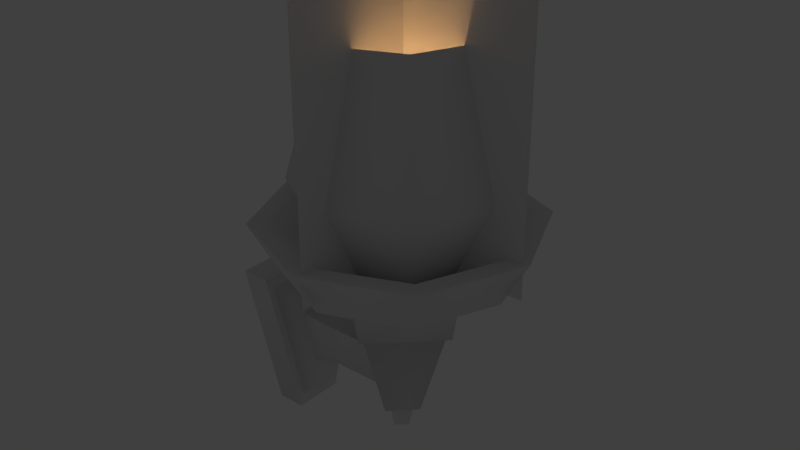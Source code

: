 # Source: stklib_aztekTorch_a.blend  (saved by Blender 2.72.0; exported with 4.5.12 LTS)
import bpy
from mathutils import Matrix  # noqa: F401  (used for matrix-valued properties, if any)

bpy.ops.wm.read_factory_settings(use_empty=True)
scene = bpy.context.scene
scene.name = 'Scene'

# ---- collections
col_collection_1 = bpy.data.collections.new('Collection 1'); scene.collection.children.link(col_collection_1)

# ---- materials (node trees are filled in below, after node groups)
mat_material = bpy.data.materials.new('Material')
mat_material.alpha_threshold = 0.0
mat_material.use_transparent_shadow = False
mat_material.roughness = 0.5
mat_material.line_color = (0.0, 0.0, 0.0, 1.0)

# ---- material node trees

# ---- world
world_world = bpy.data.worlds.new('World'); scene.world = world_world
world_world.color = (0.05088, 0.05088, 0.05088)
world_world.use_sun_shadow = False
world_world.sun_shadow_jitter_overblur = 0.0
world_world.cycles.sampling_method = 'MANUAL'
world_world.cycles.sample_map_resolution = 256

# ---- lights
light_lamp_001 = bpy.data.lights.new('Lamp.001', 'POINT')
light_lamp_001.color = (1.0, 0.533, 0.2046)
light_lamp_001.transmission_factor = 0.0
light_lamp_001.energy = 80.0
light_lamp_001.shadow_buffer_clip_start = 0.5
light_lamp_001.shadow_soft_size = 0.1
light_lamp_001.shadow_maximum_resolution = 0.006
light_lamp_001.use_absolute_resolution = True
light_lamp_001.cycles.use_multiple_importance_sampling = False

# ---- meshes
me_plane = bpy.data.meshes.new('Plane')
me_plane.from_pydata([(0.0, 0.5089, 0.279), (-0.3599, 0.3599, 0.279), (-0.5089, -2.225e-08, 0.279), (-0.3599, -0.3599, 0.279), (4.449e-08, -0.5089, 0.279), (0.3599, -0.3599, 0.279), (0.5089, 6.069e-09, 0.279), (0.3599, 0.3599, 0.279), (0.0, 0.8377, 0.926), (-0.5924, 0.5924, 0.926), (-0.8377, -3.662e-08, 0.926), (-0.5924, -0.5924, 0.926), (7.324e-08, -0.8377, 0.926), (0.5924, -0.5924, 0.926), (0.8377, 9.99e-09, 0.926), (0.5924, 0.5924, 0.926), (0.0, 0.5409, 1.996), (-0.3825, 0.3825, 1.996), (-0.5409, -2.364e-08, 1.996), (-0.3825, -0.3825, 1.996), (4.729e-08, -0.5409, 1.996), (0.3825, -0.3825, 1.996), (0.5409, 6.451e-09, 1.996), (0.3825, 0.3825, 1.996)], [], [(7, 0, 8, 15), (6, 7, 15, 14), (5, 6, 14, 13), (4, 5, 13, 12), (3, 4, 12, 11), (2, 3, 11, 10), (1, 2, 10, 9), (0, 1, 9, 8), (15, 8, 16, 23), (14, 15, 23, 22), (13, 14, 22, 21), (12, 13, 21, 20), (11, 12, 20, 19), (10, 11, 19, 18), (9, 10, 18, 17), (8, 9, 17, 16)])
me_plane.polygons.foreach_set('use_smooth', [True] * 16)
_uv = me_plane.uv_layers.new(name='UVMap')
_uv.uv.foreach_set('vector', [0.6031, 0.2424, 0.724, 0.2424, 0.724, 0.4265, 0.6031, 0.4265, 0.4867, 0.2424, 0.6031, 0.2424, 0.6031, 0.4265, 0.4867, 0.4265, 0.3712, 0.2424, 0.4867, 0.2424, 0.4867, 0.4265, 0.3712, 0.4265, 0.2555, 0.2424, 0.3712, 0.2424, 0.3712, 0.4265, 0.2555, 0.4265, 0.1352, 0.2424, 0.2555, 0.2424, 0.2555, 0.4265, 0.1352, 0.4265, 0.001687, 0.2424, 0.1352, 0.2424, 0.1352, 0.4265, 0.001687, 0.4265, 0.8523, 0.2424, 0.9985, 0.2424, 0.9985, 0.4265, 0.8523, 0.4265, 0.724, 0.2424, 0.8523, 0.2424, 0.8523, 0.4265, 0.724, 0.4265, 0.6031, 0.4265, 0.724, 0.4265, 0.724, 0.7304, 0.6031, 0.7304, 0.4867, 0.4265, 0.6031, 0.4265, 0.6031, 0.7304, 0.4867, 0.7304, 0.3712, 0.4265, 0.4867, 0.4265, 0.4867, 0.7304, 0.3712, 0.7304, 0.2555, 0.4265, 0.3712, 0.4265, 0.3712, 0.7304, 0.2555, 0.7304, 0.1352, 0.4265, 0.2555, 0.4265, 0.2555, 0.7304, 0.1352, 0.7304, 0.001687, 0.4265, 0.1352, 0.4265, 0.1352, 0.7304, 0.001687, 0.7304, 0.8523, 0.4265, 0.9985, 0.4265, 0.9985, 0.7304, 0.8523, 0.7304, 0.724, 0.4265, 0.8523, 0.4265, 0.8523, 0.7304, 0.724, 0.7304])
_uv.active_render = True
_uv = me_plane.uv_layers.new(name='UVMap.001')
_uv.uv.foreach_set('vector', [0.5052, 0.5017, 0.5027, 0.5027, 0.5027, 0.5049, 0.5067, 0.5033, 0.5062, 0.4992, 0.5052, 0.5017, 0.5067, 0.5033, 0.5084, 0.4992, 0.5052, 0.4968, 0.5062, 0.4992, 0.5084, 0.4992, 0.5067, 0.4952, 0.5027, 0.4958, 0.5052, 0.4968, 0.5067, 0.4952, 0.5027, 0.4935, 0.5003, 0.4968, 0.5027, 0.4958, 0.5027, 0.4935, 0.4987, 0.4952, 0.4993, 0.4992, 0.5003, 0.4968, 0.4987, 0.4952, 0.497, 0.4992, 0.5003, 0.5017, 0.4993, 0.4992, 0.497, 0.4992, 0.4987, 0.5033, 0.5027, 0.5027, 0.5003, 0.5017, 0.4987, 0.5033, 0.5027, 0.5049, 0.5067, 0.5033, 0.5027, 0.5049, 0.5027, 0.5029, 0.5053, 0.5018, 0.5084, 0.4992, 0.5067, 0.5033, 0.5053, 0.5018, 0.5064, 0.4992, 0.5067, 0.4952, 0.5084, 0.4992, 0.5064, 0.4992, 0.5053, 0.4966, 0.5027, 0.4935, 0.5067, 0.4952, 0.5053, 0.4966, 0.5027, 0.4956, 0.4987, 0.4952, 0.5027, 0.4935, 0.5027, 0.4956, 0.5001, 0.4966, 0.497, 0.4992, 0.4987, 0.4952, 0.5001, 0.4966, 0.4991, 0.4992, 0.4987, 0.5033, 0.497, 0.4992, 0.4991, 0.4992, 0.5001, 0.5018, 0.5027, 0.5049, 0.4987, 0.5033, 0.5001, 0.5018, 0.5027, 0.5029])
me_plane.use_remesh_preserve_volume = False
me_plane.use_remesh_preserve_attributes = False
me_plane.use_mirror_vertex_groups = False
me_plane.update()
me_cube = bpy.data.meshes.new('Cube')
me_cube.from_pydata([(-0.935, 0.2139, -1.434), (-0.935, -0.2139, -1.434), (-1.167, -0.2139, -1.434), (-1.167, 0.2139, -1.434), (-0.935, 0.5293, -0.06618), (-0.935, -0.5293, -0.06618), (-1.167, -0.5293, -0.06618), (-1.167, 0.5293, -0.06618), (-0.935, 0.1795, -1.324), (-0.935, -0.1795, -1.324), (-0.935, 0.444, -0.1764), (-0.935, -0.444, -0.1764), (-0.8599, 0.1505, -1.232), (-0.8599, -0.1505, -1.232), (-0.8599, 0.3724, -0.269), (-0.8599, -0.3724, -0.269), (-0.2083, -1.009e-08, -1.062), (-0.01182, 0.1964, -1.062), (0.1846, 1.009e-08, -1.062), (-0.01182, -0.1964, -1.062), (-0.5779, -2.908e-08, 0.1232), (-0.01182, 0.5661, 0.1232), (0.5542, 2.908e-08, 0.1232), (-0.01182, -0.5661, 0.1232), (-0.4478, -2.24e-08, -0.3043), (-0.01182, 0.436, -0.3043), (0.4241, 2.24e-08, -0.3043), (-0.01182, -0.436, -0.3043), (-0.5067, -2.543e-08, -0.2893), (-0.01182, 0.4949, -0.2893), (0.4831, 2.543e-08, -0.2893), (-0.01182, -0.4949, -0.2893), (-0.01182, 0.2905, -0.02447), (-0.2172, 0.2054, -0.02447), (-0.3023, -1.27e-08, -0.02447), (-0.2172, -0.2054, -0.02447), (-0.01182, -0.2905, -0.02447), (0.1936, -0.2054, -0.02447), (0.2787, 3.464e-09, -0.02447), (0.1936, 0.2054, -0.02447), (-0.01182, 0.9094, 0.1782), (-0.6549, 0.643, 0.1782), (-0.9212, -3.975e-08, 0.1782), (-0.6549, -0.643, 0.1782), (-0.01182, -0.9094, 0.1782), (0.6312, -0.643, 0.1782), (0.8976, 1.084e-08, 0.1782), (0.6312, 0.643, 0.1782), (-0.01182, 1.132, 0.5685), (-0.8119, 0.8001, 0.5685), (-1.143, -4.42e-08, 0.5685), (-0.8119, -0.8001, 0.5685), (-0.01182, -1.132, 0.5685), (0.7883, -0.8001, 0.5685), (1.12, 1.876e-08, 0.5685), (0.7883, 0.8001, 0.5685), (-0.01182, 0.9739, 0.5685), (-0.7005, 0.6886, 0.5685), (-0.9857, -3.78e-08, 0.5685), (-0.7005, -0.6886, 0.5685), (-0.01182, -0.9739, 0.5685), (0.6768, -0.6886, 0.5685), (0.9621, 1.638e-08, 0.5685), (0.6768, 0.6886, 0.5685), (-0.01182, 0.3268, 0.1593), (-0.2429, 0.2311, 0.1593), (-0.3386, -1.296e-09, 0.1593), (-0.2429, -0.2311, 0.1593), (-0.01182, -0.3268, 0.1593), (0.2193, -0.2311, 0.1593), (0.315, 1.689e-08, 0.1593), (0.2193, 0.2311, 0.1593), (-0.01182, 1.304e-08, 0.1593), (-0.6712, 0.06255, -0.9504), (-0.6712, -0.06255, -0.9504), (-0.6712, 0.1548, -0.5503), (-0.6712, -0.1548, -0.5503), (-0.1302, 0.06255, -0.9504), (-0.1302, -0.06255, -0.9504), (-0.1302, 0.1548, -0.5503), (-0.1302, -0.1548, -0.5503), (-0.1432, -6.753e-09, -1.062), (-0.01182, 0.1314, -1.062), (0.1196, 6.753e-09, -1.062), (-0.01182, -0.1314, -1.062), (-0.09436, -4.241e-09, -1.263), (-0.01182, 0.08254, -1.263), (0.07072, 4.241e-09, -1.263), (-0.01182, -0.08254, -1.263), (-1.101, 0.1008, -1.073), (-1.101, -0.1008, -1.073), (-1.101, 0.2495, -0.4279), (-1.101, -0.2495, -0.4279), (0.01818, -1.078, 2.442), (0.01818, -1.078, 0.2851), (0.01818, 1.078, 2.442), (0.01818, 1.078, 0.2851), (-1.078, -0.01818, 2.442), (-1.078, -0.01818, 0.2851), (1.078, -0.01818, 2.442), (1.078, -0.01818, 0.2851), (-0.01182, 0.04105, 0.1593), (-0.04738, 0.02053, 0.1593), (-0.04738, -0.02053, 0.1593), (-0.01182, -0.04105, 0.1593), (0.02373, -0.02053, 0.1593), (0.02373, 0.02053, 0.1593), (-0.01182, 0.2674, 0.7419), (-0.2434, 0.1337, 0.7419), (-0.2434, -0.1337, 0.7419), (-0.01182, -0.2674, 0.7419), (0.2197, -0.1337, 0.7419), (0.2197, 0.1337, 0.7419), (-0.01182, 0.05695, 1.18), (-0.06114, 0.02848, 1.18), (-0.06114, -0.02848, 1.18), (-0.01182, -0.05695, 1.18), (0.0375, -0.02848, 1.18), (0.0375, 0.02848, 1.18)], [], [(0, 1, 2, 3), (4, 7, 6, 5), (4, 5, 11, 10), (1, 5, 6, 2), (2, 6, 7, 3), (4, 0, 3, 7), (10, 11, 15, 14), (5, 1, 9, 11), (0, 4, 10, 8), (1, 0, 8, 9), (12, 14, 15, 13), (11, 9, 13, 15), (8, 10, 14, 12), (9, 8, 12, 13), (24, 25, 17, 16), (25, 26, 18, 17), (26, 27, 19, 18), (27, 24, 16, 19), (19, 16, 81, 84), (28, 29, 25, 24), (29, 30, 26, 25), (30, 31, 27, 26), (31, 28, 24, 27), (20, 21, 29, 28), (21, 22, 30, 29), (22, 23, 31, 30), (23, 20, 28, 31), (39, 32, 40, 47), (38, 39, 47, 46), (37, 38, 46, 45), (36, 37, 45, 44), (35, 36, 44, 43), (34, 35, 43, 42), (33, 34, 42, 41), (32, 33, 41, 40), (47, 40, 48, 55), (46, 47, 55, 54), (45, 46, 54, 53), (44, 45, 53, 52), (43, 44, 52, 51), (42, 43, 51, 50), (41, 42, 50, 49), (40, 41, 49, 48), (55, 48, 56, 63), (54, 55, 63, 62), (53, 54, 62, 61), (52, 53, 61, 60), (51, 52, 60, 59), (50, 51, 59, 58), (49, 50, 58, 57), (48, 49, 57, 56), (63, 56, 64, 71), (62, 63, 71, 70), (61, 62, 70, 69), (60, 61, 69, 68), (59, 60, 68, 67), (58, 59, 67, 66), (57, 58, 66, 65), (56, 57, 65, 64), (71, 64, 72), (70, 71, 72), (69, 70, 72), (68, 69, 72), (67, 68, 72), (66, 67, 72), (65, 66, 72), (64, 65, 72), (75, 76, 80, 79), (76, 74, 78, 80), (73, 75, 79, 77), (74, 73, 77, 78), (84, 81, 85, 88), (18, 19, 84, 83), (17, 18, 83, 82), (16, 17, 82, 81), (85, 86, 87, 88), (83, 84, 88, 87), (82, 83, 87, 86), (81, 82, 86, 85), (75, 91, 92, 76), (76, 92, 90, 74), (73, 89, 91, 75), (74, 90, 89, 73), (93, 94, 96, 95), (97, 98, 100, 99), (101, 106, 112, 107), (106, 105, 111, 112), (105, 104, 110, 111), (104, 103, 109, 110), (103, 102, 108, 109), (102, 101, 107, 108), (107, 112, 118, 113), (112, 111, 117, 118), (111, 110, 116, 117), (110, 109, 115, 116), (109, 108, 114, 115), (108, 107, 113, 114)])
me_cube.polygons.foreach_set('use_smooth', [True] * 97)
_uv = me_cube.uv_layers.new(name='UVMap')
_uv.uv.foreach_set('vector', [0.5557, 0.3928, 0.5557, 0.3762, 0.5644, 0.3762, 0.5644, 0.3928, 0.4525, 0.4484, 0.4438, 0.4484, 0.4438, 0.4074, 0.4525, 0.4074, 0.5359, 0.3916, 0.4961, 0.3916, 0.4993, 0.3873, 0.5327, 0.3873, 0.5804, 0.3927, 0.5804, 0.3386, 0.5891, 0.3387, 0.5891, 0.3928, 0.4454, 0.3545, 0.4573, 0.4074, 0.4174, 0.4074, 0.4293, 0.3545, 0.5333, 0.3916, 0.5333, 0.4457, 0.5246, 0.4458, 0.5246, 0.3917, 0.5327, 0.3873, 0.4993, 0.3873, 0.502, 0.3837, 0.53, 0.3837, 0.4961, 0.3916, 0.508, 0.3386, 0.5093, 0.3429, 0.4993, 0.3873, 0.5241, 0.3386, 0.5359, 0.3916, 0.5327, 0.3873, 0.5228, 0.3429, 0.508, 0.3386, 0.5241, 0.3386, 0.5228, 0.3429, 0.5093, 0.3429, 0.5217, 0.3464, 0.53, 0.3837, 0.502, 0.3837, 0.5103, 0.3464, 0.4947, 0.3545, 0.4947, 0.3999, 0.4917, 0.3968, 0.4917, 0.3587, 0.4525, 0.4528, 0.4525, 0.4074, 0.4555, 0.4117, 0.4555, 0.4497, 0.5093, 0.3429, 0.5228, 0.3429, 0.5217, 0.3464, 0.5103, 0.3464, 0.5246, 0.4084, 0.5246, 0.4253, 0.4961, 0.416, 0.4961, 0.4084, 0.4573, 0.416, 0.4762, 0.416, 0.4739, 0.4455, 0.4654, 0.4455, 0.477, 0.4164, 0.4959, 0.4164, 0.4878, 0.446, 0.4792, 0.446, 0.5246, 0.3916, 0.5246, 0.4084, 0.4961, 0.4084, 0.4961, 0.4008, 0.5644, 0.3869, 0.5644, 0.3762, 0.5661, 0.378, 0.5661, 0.3852, 0.4438, 0.4074, 0.4438, 0.4345, 0.4422, 0.4329, 0.4422, 0.4091, 0.4438, 0.4345, 0.4174, 0.4345, 0.419, 0.4329, 0.4422, 0.4329, 0.4174, 0.4345, 0.4174, 0.4074, 0.419, 0.4091, 0.419, 0.4329, 0.4174, 0.4074, 0.4438, 0.4074, 0.4422, 0.4091, 0.419, 0.4091, 0.574, 0.2955, 0.574, 0.2736, 0.5895, 0.2763, 0.5895, 0.2955, 0.4961, 0.4515, 0.4961, 0.4262, 0.5111, 0.4253, 0.5111, 0.4474, 0.5795, 0.4253, 0.5795, 0.4001, 0.5945, 0.4042, 0.5945, 0.4263, 0.574, 0.3174, 0.574, 0.2955, 0.5895, 0.2955, 0.5895, 0.3146, 0.5377, 0.3017, 0.5318, 0.2957, 0.5408, 0.2736, 0.5593, 0.2926, 0.5377, 0.3103, 0.5377, 0.3017, 0.5593, 0.2926, 0.5593, 0.3196, 0.5318, 0.3164, 0.5377, 0.3103, 0.5593, 0.3196, 0.5408, 0.3386, 0.5234, 0.3164, 0.5318, 0.3164, 0.5408, 0.3386, 0.5146, 0.3386, 0.5175, 0.3103, 0.5234, 0.3164, 0.5146, 0.3386, 0.4961, 0.3196, 0.5175, 0.3017, 0.5175, 0.3103, 0.4961, 0.3196, 0.4961, 0.2926, 0.5234, 0.2957, 0.5175, 0.3017, 0.4961, 0.2926, 0.5146, 0.2736, 0.5318, 0.2957, 0.5234, 0.2957, 0.5146, 0.2736, 0.5408, 0.2736, 0.5557, 0.3445, 0.5525, 0.3704, 0.5359, 0.3708, 0.5399, 0.3386, 0.477, 0.3855, 0.477, 0.3606, 0.4917, 0.3545, 0.4917, 0.3855, 0.477, 0.4103, 0.477, 0.3855, 0.4917, 0.3855, 0.4917, 0.4164, 0.4738, 0.3841, 0.477, 0.41, 0.4612, 0.416, 0.4573, 0.3837, 0.477, 0.3606, 0.4738, 0.3841, 0.4573, 0.3837, 0.4612, 0.3545, 0.5593, 0.3045, 0.5593, 0.2796, 0.574, 0.2736, 0.574, 0.3045, 0.5593, 0.3294, 0.5593, 0.3045, 0.574, 0.3045, 0.574, 0.3355, 0.5525, 0.3704, 0.5557, 0.3939, 0.5399, 0.4001, 0.5359, 0.3708, 0.4731, 0.3545, 0.4405, 0.3545, 0.4428, 0.3489, 0.4708, 0.3488, 0.4961, 0.3308, 0.4731, 0.3545, 0.4708, 0.3488, 0.4906, 0.3284, 0.4961, 0.2973, 0.4961, 0.3308, 0.4906, 0.3284, 0.4906, 0.2996, 0.4731, 0.2736, 0.4961, 0.2973, 0.4906, 0.2996, 0.4708, 0.2792, 0.4405, 0.2736, 0.4731, 0.2736, 0.4708, 0.2792, 0.4428, 0.2792, 0.4174, 0.2973, 0.4405, 0.2736, 0.4428, 0.2792, 0.4229, 0.2996, 0.4174, 0.3308, 0.4174, 0.2973, 0.4229, 0.2996, 0.4229, 0.3285, 0.4405, 0.3545, 0.4174, 0.3308, 0.4229, 0.3285, 0.4428, 0.3489, 0.4708, 0.3488, 0.4428, 0.3489, 0.4523, 0.3258, 0.4617, 0.3258, 0.4906, 0.3284, 0.4708, 0.3488, 0.4617, 0.3258, 0.4683, 0.319, 0.4906, 0.2996, 0.4906, 0.3284, 0.4683, 0.319, 0.4683, 0.3093, 0.4708, 0.2792, 0.4906, 0.2996, 0.4683, 0.3093, 0.4617, 0.3024, 0.4428, 0.2792, 0.4708, 0.2792, 0.4617, 0.3024, 0.4523, 0.3024, 0.4229, 0.2996, 0.4428, 0.2792, 0.4523, 0.3024, 0.4456, 0.3093, 0.4229, 0.3285, 0.4229, 0.2996, 0.4456, 0.3093, 0.4456, 0.319, 0.4428, 0.3489, 0.4229, 0.3285, 0.4456, 0.319, 0.4523, 0.3258, 0.4617, 0.3258, 0.4523, 0.3258, 0.457, 0.3141, 0.4683, 0.319, 0.4617, 0.3258, 0.457, 0.3141, 0.4683, 0.3093, 0.4683, 0.319, 0.457, 0.3141, 0.4617, 0.3024, 0.4683, 0.3093, 0.457, 0.3141, 0.4523, 0.3024, 0.4617, 0.3024, 0.457, 0.3141, 0.4456, 0.3093, 0.4523, 0.3024, 0.457, 0.3141, 0.4456, 0.319, 0.4456, 0.3093, 0.457, 0.3141, 0.4523, 0.3258, 0.4456, 0.319, 0.457, 0.3141, 0.5759, 0.421, 0.5643, 0.421, 0.5643, 0.4001, 0.5759, 0.4001, 0.5554, 0.4209, 0.54, 0.4209, 0.5403, 0.4001, 0.5556, 0.4001, 0.5763, 0.3594, 0.561, 0.3594, 0.5607, 0.3386, 0.5761, 0.3386, 0.5953, 0.3595, 0.5906, 0.3595, 0.5906, 0.3386, 0.5953, 0.3386, 0.572, 0.3869, 0.572, 0.392, 0.5644, 0.392, 0.5644, 0.3888, 0.5748, 0.3869, 0.5644, 0.3869, 0.5661, 0.3852, 0.5731, 0.3852, 0.5748, 0.3762, 0.5748, 0.3869, 0.5731, 0.3852, 0.5731, 0.378, 0.5644, 0.3762, 0.5748, 0.3762, 0.5731, 0.378, 0.5661, 0.378, 0.4961, 0.4044, 0.4917, 0.4044, 0.4917, 0.3999, 0.4961, 0.3999, 0.5225, 0.433, 0.5168, 0.433, 0.5189, 0.4253, 0.5225, 0.4253, 0.5168, 0.433, 0.5111, 0.433, 0.5112, 0.4253, 0.5148, 0.4253, 0.572, 0.392, 0.572, 0.3971, 0.5644, 0.3952, 0.5644, 0.392, 0.5759, 0.421, 0.5795, 0.4377, 0.5607, 0.4377, 0.5643, 0.421, 0.5554, 0.4209, 0.5607, 0.4377, 0.5359, 0.4377, 0.54, 0.4209, 0.5763, 0.3594, 0.5804, 0.3762, 0.5557, 0.3762, 0.561, 0.3594, 0.5953, 0.3595, 0.5967, 0.3762, 0.5891, 0.3762, 0.5906, 0.3595, 0.0001, 0.9999, 9.998e-05, 0.9376, 0.9999, 0.9376, 0.9999, 0.9999, 0.0001, 0.9999, 9.998e-05, 0.9376, 0.9999, 0.9376, 0.9999, 0.9999, 0.5404, 1.057, 0.5176, 1.049, 0.5697, 0.736, 0.7144, 0.7353, 0.5176, 1.049, 0.4934, 1.049, 0.4546, 0.7327, 0.5697, 0.736, 0.4934, 1.049, 0.47, 1.056, 0.3105, 0.7241, 0.4546, 0.7327, 0.5367, 1.06, 0.5139, 1.052, 0.5659, 0.7391, 0.7107, 0.7384, 0.5139, 1.052, 0.4896, 1.052, 0.4508, 0.7358, 0.5659, 0.7391, 0.4896, 1.052, 0.4663, 1.059, 0.3067, 0.7272, 0.4508, 0.7358, 0.7144, 0.7353, 0.5697, 0.736, 0.5336, 0.4838, 0.5667, 0.472, 0.5697, 0.736, 0.4546, 0.7327, 0.4989, 0.4845, 0.5336, 0.4838, 0.4546, 0.7327, 0.3105, 0.7241, 0.4662, 0.4731, 0.4989, 0.4845, 0.7107, 0.7384, 0.5659, 0.7391, 0.5299, 0.4868, 0.5629, 0.4751, 0.5659, 0.7391, 0.4508, 0.7358, 0.4952, 0.4876, 0.5299, 0.4868, 0.4508, 0.7358, 0.3067, 0.7272, 0.4625, 0.4761, 0.4952, 0.4876])
me_cube.materials.append(mat_material)
me_cube.use_remesh_preserve_volume = False
me_cube.use_remesh_preserve_attributes = False
me_cube.use_mirror_vertex_groups = False
me_cube.update()

# ---- objects
ob_plane = bpy.data.objects.new('Plane', me_plane)
ob_empty = bpy.data.objects.new('Empty', None)
ob_lamp = bpy.data.objects.new('Lamp', light_lamp_001)
ob_stklib_aztektorch_a_main = bpy.data.objects.new('stklib_aztekTorch_a_main', me_cube)

# ---- transforms, parenting, visibility, modifiers, constraints
ob_plane.location = (0.0, 0.0, 0.0)
ob_plane.hide_viewport = True
ob_plane.lineart.crease_threshold = 0.0
ob_empty.location = (0.0, 0.0, 0.4176)
ob_empty.empty_image_offset = (0.0, 0.0)
ob_empty.lineart.crease_threshold = 0.0
ob_lamp.location = (0.0, -0.5, 0.6929)
ob_lamp.lineart.crease_threshold = 0.0
ob_stklib_aztektorch_a_main.location = (0.0, 0.0, 0.0)
ob_stklib_aztektorch_a_main.lock_rotations_4d = False
ob_stklib_aztektorch_a_main.empty_display_type = 'ARROWS'
ob_stklib_aztektorch_a_main.lineart.crease_threshold = 0.0
_m = ob_stklib_aztektorch_a_main.modifiers.new('EdgeSplit', 'EDGE_SPLIT')
_m.split_angle = 1.396

# ---- collection membership
col_collection_1.objects.link(ob_plane)
col_collection_1.objects.link(ob_empty)
col_collection_1.objects.link(ob_lamp)
col_collection_1.objects.link(ob_stklib_aztektorch_a_main)

# ---- scene / render settings (as saved in the file)
scene.frame_start = 1; scene.frame_end = 250; scene.frame_set(1)
scene.render.engine = 'BLENDER_EEVEE_NEXT'
scene.render.resolution_percentage = 50
scene.render.dither_intensity = 0.0
scene.cycles.use_denoising = False
scene.cycles.samples = 10
scene.cycles.sampling_pattern = 'TABULATED_SOBOL'
scene.cycles.light_sampling_threshold = 0.0
scene.cycles.use_adaptive_sampling = False
scene.cycles.use_light_tree = False
scene.cycles.blur_glossy = 0.0
scene.cycles.volume_bounces = 1
scene.cycles.pixel_filter_type = 'GAUSSIAN'
scene.cycles.sample_clamp_indirect = 0.0
scene.view_settings.view_transform = 'Standard'
bpy.context.view_layer.update()

# ---- added for rendering (the .blend has no active camera): camera
cam_auto = bpy.data.cameras.new('AutoCamera')
cam_auto.lens = 50.0
cam_auto.sensor_width = 36.0
cam_auto.clip_end = 1000.0
ob_auto_camera = bpy.data.objects.new('AutoCamera', cam_auto)
scene.collection.objects.link(ob_auto_camera)
ob_auto_camera.location = (4.63732, -5.59328, 4.23264)
ob_auto_camera.rotation_euler = (1.09748, -7.21219e-08, 0.694738)
scene.camera = ob_auto_camera
bpy.context.view_layer.update()

